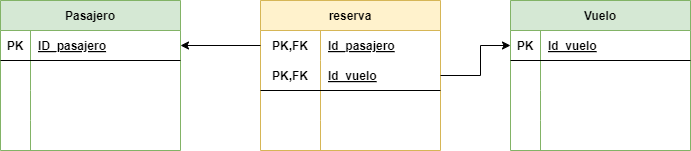

The diagram above was exported from draw.io. Its source (the exported page's mxGraphModel, read from the mxfile embedded in the PNG):
<mxGraphModel dx="1130" dy="787" grid="1" gridSize="10" guides="1" tooltips="1" connect="1" arrows="1" fold="1" page="1" pageScale="1" pageWidth="827" pageHeight="1169" math="0" shadow="0">
  <root>
    <mxCell id="0" />
    <mxCell id="1" parent="0" />
    <mxCell id="2" value="reserva" style="shape=table;startSize=30;container=1;collapsible=1;childLayout=tableLayout;fixedRows=1;rowLines=0;fontStyle=1;align=center;resizeLast=1;fillColor=#fff2cc;strokeColor=#d6b656;" vertex="1" parent="1">
      <mxGeometry x="290" y="60" width="180" height="150" as="geometry" />
    </mxCell>
    <mxCell id="3" value="" style="shape=tableRow;horizontal=0;startSize=0;swimlaneHead=0;swimlaneBody=0;fillColor=none;collapsible=0;dropTarget=0;points=[[0,0.5],[1,0.5]];portConstraint=eastwest;top=0;left=0;right=0;bottom=0;" vertex="1" parent="2">
      <mxGeometry y="30" width="180" height="30" as="geometry" />
    </mxCell>
    <mxCell id="4" value="PK,FK" style="shape=partialRectangle;connectable=0;fillColor=none;top=0;left=0;bottom=0;right=0;fontStyle=1;overflow=hidden;" vertex="1" parent="3">
      <mxGeometry width="60" height="30" as="geometry">
        <mxRectangle width="60" height="30" as="alternateBounds" />
      </mxGeometry>
    </mxCell>
    <mxCell id="5" value="Id_pasajero" style="shape=partialRectangle;connectable=0;fillColor=none;top=0;left=0;bottom=0;right=0;align=left;spacingLeft=6;fontStyle=5;overflow=hidden;" vertex="1" parent="3">
      <mxGeometry x="60" width="120" height="30" as="geometry">
        <mxRectangle width="120" height="30" as="alternateBounds" />
      </mxGeometry>
    </mxCell>
    <mxCell id="6" value="" style="shape=tableRow;horizontal=0;startSize=0;swimlaneHead=0;swimlaneBody=0;fillColor=none;collapsible=0;dropTarget=0;points=[[0,0.5],[1,0.5]];portConstraint=eastwest;top=0;left=0;right=0;bottom=1;" vertex="1" parent="2">
      <mxGeometry y="60" width="180" height="30" as="geometry" />
    </mxCell>
    <mxCell id="7" value="PK,FK" style="shape=partialRectangle;connectable=0;fillColor=none;top=0;left=0;bottom=0;right=0;fontStyle=1;overflow=hidden;" vertex="1" parent="6">
      <mxGeometry width="60" height="30" as="geometry">
        <mxRectangle width="60" height="30" as="alternateBounds" />
      </mxGeometry>
    </mxCell>
    <mxCell id="8" value="Id_vuelo" style="shape=partialRectangle;connectable=0;fillColor=none;top=0;left=0;bottom=0;right=0;align=left;spacingLeft=6;fontStyle=5;overflow=hidden;" vertex="1" parent="6">
      <mxGeometry x="60" width="120" height="30" as="geometry">
        <mxRectangle width="120" height="30" as="alternateBounds" />
      </mxGeometry>
    </mxCell>
    <mxCell id="9" value="" style="shape=tableRow;horizontal=0;startSize=0;swimlaneHead=0;swimlaneBody=0;fillColor=none;collapsible=0;dropTarget=0;points=[[0,0.5],[1,0.5]];portConstraint=eastwest;top=0;left=0;right=0;bottom=0;" vertex="1" parent="2">
      <mxGeometry y="90" width="180" height="30" as="geometry" />
    </mxCell>
    <mxCell id="10" value="" style="shape=partialRectangle;connectable=0;fillColor=none;top=0;left=0;bottom=0;right=0;editable=1;overflow=hidden;" vertex="1" parent="9">
      <mxGeometry width="60" height="30" as="geometry">
        <mxRectangle width="60" height="30" as="alternateBounds" />
      </mxGeometry>
    </mxCell>
    <mxCell id="11" value="" style="shape=partialRectangle;connectable=0;fillColor=none;top=0;left=0;bottom=0;right=0;align=left;spacingLeft=6;overflow=hidden;" vertex="1" parent="9">
      <mxGeometry x="60" width="120" height="30" as="geometry">
        <mxRectangle width="120" height="30" as="alternateBounds" />
      </mxGeometry>
    </mxCell>
    <mxCell id="12" value="" style="shape=tableRow;horizontal=0;startSize=0;swimlaneHead=0;swimlaneBody=0;fillColor=none;collapsible=0;dropTarget=0;points=[[0,0.5],[1,0.5]];portConstraint=eastwest;top=0;left=0;right=0;bottom=0;" vertex="1" parent="2">
      <mxGeometry y="120" width="180" height="30" as="geometry" />
    </mxCell>
    <mxCell id="13" value="" style="shape=partialRectangle;connectable=0;fillColor=none;top=0;left=0;bottom=0;right=0;editable=1;overflow=hidden;" vertex="1" parent="12">
      <mxGeometry width="60" height="30" as="geometry">
        <mxRectangle width="60" height="30" as="alternateBounds" />
      </mxGeometry>
    </mxCell>
    <mxCell id="14" value="" style="shape=partialRectangle;connectable=0;fillColor=none;top=0;left=0;bottom=0;right=0;align=left;spacingLeft=6;overflow=hidden;" vertex="1" parent="12">
      <mxGeometry x="60" width="120" height="30" as="geometry">
        <mxRectangle width="120" height="30" as="alternateBounds" />
      </mxGeometry>
    </mxCell>
    <mxCell id="15" value="Vuelo" style="shape=table;startSize=30;container=1;collapsible=1;childLayout=tableLayout;fixedRows=1;rowLines=0;fontStyle=1;align=center;resizeLast=1;fillColor=#d5e8d4;strokeColor=#82b366;" vertex="1" parent="1">
      <mxGeometry x="540" y="60" width="180" height="150" as="geometry" />
    </mxCell>
    <mxCell id="16" value="" style="shape=tableRow;horizontal=0;startSize=0;swimlaneHead=0;swimlaneBody=0;fillColor=none;collapsible=0;dropTarget=0;points=[[0,0.5],[1,0.5]];portConstraint=eastwest;top=0;left=0;right=0;bottom=1;" vertex="1" parent="15">
      <mxGeometry y="30" width="180" height="30" as="geometry" />
    </mxCell>
    <mxCell id="17" value="PK" style="shape=partialRectangle;connectable=0;fillColor=none;top=0;left=0;bottom=0;right=0;fontStyle=1;overflow=hidden;" vertex="1" parent="16">
      <mxGeometry width="30" height="30" as="geometry">
        <mxRectangle width="30" height="30" as="alternateBounds" />
      </mxGeometry>
    </mxCell>
    <mxCell id="18" value="Id_vuelo" style="shape=partialRectangle;connectable=0;fillColor=none;top=0;left=0;bottom=0;right=0;align=left;spacingLeft=6;fontStyle=5;overflow=hidden;" vertex="1" parent="16">
      <mxGeometry x="30" width="150" height="30" as="geometry">
        <mxRectangle width="150" height="30" as="alternateBounds" />
      </mxGeometry>
    </mxCell>
    <mxCell id="19" value="" style="shape=tableRow;horizontal=0;startSize=0;swimlaneHead=0;swimlaneBody=0;fillColor=none;collapsible=0;dropTarget=0;points=[[0,0.5],[1,0.5]];portConstraint=eastwest;top=0;left=0;right=0;bottom=0;" vertex="1" parent="15">
      <mxGeometry y="60" width="180" height="30" as="geometry" />
    </mxCell>
    <mxCell id="20" value="" style="shape=partialRectangle;connectable=0;fillColor=none;top=0;left=0;bottom=0;right=0;editable=1;overflow=hidden;" vertex="1" parent="19">
      <mxGeometry width="30" height="30" as="geometry">
        <mxRectangle width="30" height="30" as="alternateBounds" />
      </mxGeometry>
    </mxCell>
    <mxCell id="21" value="" style="shape=partialRectangle;connectable=0;fillColor=none;top=0;left=0;bottom=0;right=0;align=left;spacingLeft=6;overflow=hidden;" vertex="1" parent="19">
      <mxGeometry x="30" width="150" height="30" as="geometry">
        <mxRectangle width="150" height="30" as="alternateBounds" />
      </mxGeometry>
    </mxCell>
    <mxCell id="22" value="" style="shape=tableRow;horizontal=0;startSize=0;swimlaneHead=0;swimlaneBody=0;fillColor=none;collapsible=0;dropTarget=0;points=[[0,0.5],[1,0.5]];portConstraint=eastwest;top=0;left=0;right=0;bottom=0;" vertex="1" parent="15">
      <mxGeometry y="90" width="180" height="30" as="geometry" />
    </mxCell>
    <mxCell id="23" value="" style="shape=partialRectangle;connectable=0;fillColor=none;top=0;left=0;bottom=0;right=0;editable=1;overflow=hidden;" vertex="1" parent="22">
      <mxGeometry width="30" height="30" as="geometry">
        <mxRectangle width="30" height="30" as="alternateBounds" />
      </mxGeometry>
    </mxCell>
    <mxCell id="24" value="" style="shape=partialRectangle;connectable=0;fillColor=none;top=0;left=0;bottom=0;right=0;align=left;spacingLeft=6;overflow=hidden;" vertex="1" parent="22">
      <mxGeometry x="30" width="150" height="30" as="geometry">
        <mxRectangle width="150" height="30" as="alternateBounds" />
      </mxGeometry>
    </mxCell>
    <mxCell id="25" value="" style="shape=tableRow;horizontal=0;startSize=0;swimlaneHead=0;swimlaneBody=0;fillColor=none;collapsible=0;dropTarget=0;points=[[0,0.5],[1,0.5]];portConstraint=eastwest;top=0;left=0;right=0;bottom=0;" vertex="1" parent="15">
      <mxGeometry y="120" width="180" height="30" as="geometry" />
    </mxCell>
    <mxCell id="26" value="" style="shape=partialRectangle;connectable=0;fillColor=none;top=0;left=0;bottom=0;right=0;editable=1;overflow=hidden;" vertex="1" parent="25">
      <mxGeometry width="30" height="30" as="geometry">
        <mxRectangle width="30" height="30" as="alternateBounds" />
      </mxGeometry>
    </mxCell>
    <mxCell id="27" value="" style="shape=partialRectangle;connectable=0;fillColor=none;top=0;left=0;bottom=0;right=0;align=left;spacingLeft=6;overflow=hidden;" vertex="1" parent="25">
      <mxGeometry x="30" width="150" height="30" as="geometry">
        <mxRectangle width="150" height="30" as="alternateBounds" />
      </mxGeometry>
    </mxCell>
    <mxCell id="28" value="Pasajero" style="shape=table;startSize=30;container=1;collapsible=1;childLayout=tableLayout;fixedRows=1;rowLines=0;fontStyle=1;align=center;resizeLast=1;fillColor=#d5e8d4;strokeColor=#82b366;" vertex="1" parent="1">
      <mxGeometry x="30" y="60" width="180" height="150" as="geometry" />
    </mxCell>
    <mxCell id="29" value="" style="shape=tableRow;horizontal=0;startSize=0;swimlaneHead=0;swimlaneBody=0;fillColor=none;collapsible=0;dropTarget=0;points=[[0,0.5],[1,0.5]];portConstraint=eastwest;top=0;left=0;right=0;bottom=1;" vertex="1" parent="28">
      <mxGeometry y="30" width="180" height="30" as="geometry" />
    </mxCell>
    <mxCell id="30" value="PK" style="shape=partialRectangle;connectable=0;fillColor=none;top=0;left=0;bottom=0;right=0;fontStyle=1;overflow=hidden;" vertex="1" parent="29">
      <mxGeometry width="30" height="30" as="geometry">
        <mxRectangle width="30" height="30" as="alternateBounds" />
      </mxGeometry>
    </mxCell>
    <mxCell id="31" value="ID_pasajero" style="shape=partialRectangle;connectable=0;fillColor=none;top=0;left=0;bottom=0;right=0;align=left;spacingLeft=6;fontStyle=5;overflow=hidden;" vertex="1" parent="29">
      <mxGeometry x="30" width="150" height="30" as="geometry">
        <mxRectangle width="150" height="30" as="alternateBounds" />
      </mxGeometry>
    </mxCell>
    <mxCell id="32" value="" style="shape=tableRow;horizontal=0;startSize=0;swimlaneHead=0;swimlaneBody=0;fillColor=none;collapsible=0;dropTarget=0;points=[[0,0.5],[1,0.5]];portConstraint=eastwest;top=0;left=0;right=0;bottom=0;" vertex="1" parent="28">
      <mxGeometry y="60" width="180" height="30" as="geometry" />
    </mxCell>
    <mxCell id="33" value="" style="shape=partialRectangle;connectable=0;fillColor=none;top=0;left=0;bottom=0;right=0;editable=1;overflow=hidden;" vertex="1" parent="32">
      <mxGeometry width="30" height="30" as="geometry">
        <mxRectangle width="30" height="30" as="alternateBounds" />
      </mxGeometry>
    </mxCell>
    <mxCell id="34" value="" style="shape=partialRectangle;connectable=0;fillColor=none;top=0;left=0;bottom=0;right=0;align=left;spacingLeft=6;overflow=hidden;" vertex="1" parent="32">
      <mxGeometry x="30" width="150" height="30" as="geometry">
        <mxRectangle width="150" height="30" as="alternateBounds" />
      </mxGeometry>
    </mxCell>
    <mxCell id="35" value="" style="shape=tableRow;horizontal=0;startSize=0;swimlaneHead=0;swimlaneBody=0;fillColor=none;collapsible=0;dropTarget=0;points=[[0,0.5],[1,0.5]];portConstraint=eastwest;top=0;left=0;right=0;bottom=0;" vertex="1" parent="28">
      <mxGeometry y="90" width="180" height="30" as="geometry" />
    </mxCell>
    <mxCell id="36" value="" style="shape=partialRectangle;connectable=0;fillColor=none;top=0;left=0;bottom=0;right=0;editable=1;overflow=hidden;" vertex="1" parent="35">
      <mxGeometry width="30" height="30" as="geometry">
        <mxRectangle width="30" height="30" as="alternateBounds" />
      </mxGeometry>
    </mxCell>
    <mxCell id="37" value="" style="shape=partialRectangle;connectable=0;fillColor=none;top=0;left=0;bottom=0;right=0;align=left;spacingLeft=6;overflow=hidden;" vertex="1" parent="35">
      <mxGeometry x="30" width="150" height="30" as="geometry">
        <mxRectangle width="150" height="30" as="alternateBounds" />
      </mxGeometry>
    </mxCell>
    <mxCell id="38" value="" style="shape=tableRow;horizontal=0;startSize=0;swimlaneHead=0;swimlaneBody=0;fillColor=none;collapsible=0;dropTarget=0;points=[[0,0.5],[1,0.5]];portConstraint=eastwest;top=0;left=0;right=0;bottom=0;" vertex="1" parent="28">
      <mxGeometry y="120" width="180" height="30" as="geometry" />
    </mxCell>
    <mxCell id="39" value="" style="shape=partialRectangle;connectable=0;fillColor=none;top=0;left=0;bottom=0;right=0;editable=1;overflow=hidden;" vertex="1" parent="38">
      <mxGeometry width="30" height="30" as="geometry">
        <mxRectangle width="30" height="30" as="alternateBounds" />
      </mxGeometry>
    </mxCell>
    <mxCell id="40" value="" style="shape=partialRectangle;connectable=0;fillColor=none;top=0;left=0;bottom=0;right=0;align=left;spacingLeft=6;overflow=hidden;" vertex="1" parent="38">
      <mxGeometry x="30" width="150" height="30" as="geometry">
        <mxRectangle width="150" height="30" as="alternateBounds" />
      </mxGeometry>
    </mxCell>
    <mxCell id="41" style="edgeStyle=none;html=1;exitX=0;exitY=0.5;exitDx=0;exitDy=0;entryX=1;entryY=0.5;entryDx=0;entryDy=0;" edge="1" parent="1" source="3" target="29">
      <mxGeometry relative="1" as="geometry" />
    </mxCell>
    <mxCell id="42" style="edgeStyle=none;html=1;exitX=1;exitY=0.5;exitDx=0;exitDy=0;entryX=0;entryY=0.5;entryDx=0;entryDy=0;rounded=0;" edge="1" parent="1" source="6" target="16">
      <mxGeometry relative="1" as="geometry">
        <Array as="points">
          <mxPoint x="510" y="135" />
          <mxPoint x="510" y="105" />
        </Array>
      </mxGeometry>
    </mxCell>
  </root>
</mxGraphModel>